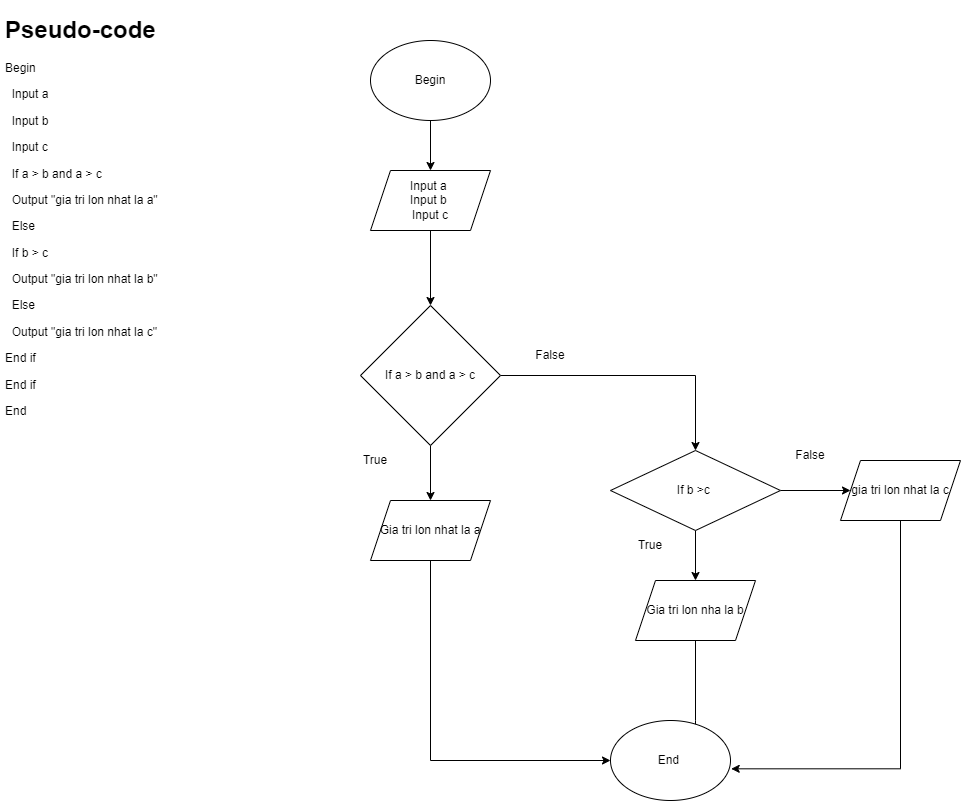

The diagram above was exported from draw.io. Its source (the exported page's mxGraphModel, read from the mxfile embedded in the PNG):
<mxGraphModel dx="782" dy="417" grid="1" gridSize="10" guides="1" tooltips="1" connect="1" arrows="1" fold="1" page="1" pageScale="1" pageWidth="850" pageHeight="1100" math="0" shadow="0">
  <root>
    <mxCell id="0" />
    <mxCell id="1" parent="0" />
    <mxCell id="B2SZZ0czm00f7AlAXnlq-32" style="edgeStyle=orthogonalEdgeStyle;rounded=0;orthogonalLoop=1;jettySize=auto;html=1;exitX=0.5;exitY=1;exitDx=0;exitDy=0;entryX=0.5;entryY=0;entryDx=0;entryDy=0;" edge="1" parent="1" source="B2SZZ0czm00f7AlAXnlq-1" target="B2SZZ0czm00f7AlAXnlq-4">
      <mxGeometry relative="1" as="geometry" />
    </mxCell>
    <mxCell id="B2SZZ0czm00f7AlAXnlq-1" value="Begin" style="ellipse;whiteSpace=wrap;html=1;" vertex="1" parent="1">
      <mxGeometry x="390" y="130" width="120" height="80" as="geometry" />
    </mxCell>
    <mxCell id="B2SZZ0czm00f7AlAXnlq-21" style="edgeStyle=orthogonalEdgeStyle;rounded=0;orthogonalLoop=1;jettySize=auto;html=1;exitX=0.5;exitY=1;exitDx=0;exitDy=0;entryX=0.5;entryY=0;entryDx=0;entryDy=0;" edge="1" parent="1" source="B2SZZ0czm00f7AlAXnlq-4" target="B2SZZ0czm00f7AlAXnlq-5">
      <mxGeometry relative="1" as="geometry" />
    </mxCell>
    <mxCell id="B2SZZ0czm00f7AlAXnlq-4" value="Input a&amp;nbsp;&lt;br&gt;Input b&amp;nbsp;&lt;br&gt;Input c" style="shape=parallelogram;perimeter=parallelogramPerimeter;whiteSpace=wrap;html=1;fixedSize=1;" vertex="1" parent="1">
      <mxGeometry x="390" y="260" width="120" height="60" as="geometry" />
    </mxCell>
    <mxCell id="B2SZZ0czm00f7AlAXnlq-15" style="edgeStyle=orthogonalEdgeStyle;rounded=0;orthogonalLoop=1;jettySize=auto;html=1;exitX=0.5;exitY=1;exitDx=0;exitDy=0;" edge="1" parent="1" source="B2SZZ0czm00f7AlAXnlq-5" target="B2SZZ0czm00f7AlAXnlq-6">
      <mxGeometry relative="1" as="geometry" />
    </mxCell>
    <mxCell id="B2SZZ0czm00f7AlAXnlq-27" style="edgeStyle=orthogonalEdgeStyle;rounded=0;orthogonalLoop=1;jettySize=auto;html=1;exitX=1;exitY=0.5;exitDx=0;exitDy=0;entryX=0.5;entryY=0;entryDx=0;entryDy=0;" edge="1" parent="1" source="B2SZZ0czm00f7AlAXnlq-5" target="B2SZZ0czm00f7AlAXnlq-11">
      <mxGeometry relative="1" as="geometry" />
    </mxCell>
    <mxCell id="B2SZZ0czm00f7AlAXnlq-5" value="If a &amp;gt; b and a &amp;gt; c" style="rhombus;whiteSpace=wrap;html=1;" vertex="1" parent="1">
      <mxGeometry x="380" y="395" width="140" height="140" as="geometry" />
    </mxCell>
    <mxCell id="B2SZZ0czm00f7AlAXnlq-23" style="edgeStyle=orthogonalEdgeStyle;rounded=0;orthogonalLoop=1;jettySize=auto;html=1;exitX=0.5;exitY=1;exitDx=0;exitDy=0;entryX=0;entryY=0.5;entryDx=0;entryDy=0;" edge="1" parent="1" source="B2SZZ0czm00f7AlAXnlq-6" target="B2SZZ0czm00f7AlAXnlq-22">
      <mxGeometry relative="1" as="geometry" />
    </mxCell>
    <mxCell id="B2SZZ0czm00f7AlAXnlq-6" value="Gia tri lon nhat la a" style="shape=parallelogram;perimeter=parallelogramPerimeter;whiteSpace=wrap;html=1;fixedSize=1;" vertex="1" parent="1">
      <mxGeometry x="390" y="590" width="120" height="60" as="geometry" />
    </mxCell>
    <mxCell id="B2SZZ0czm00f7AlAXnlq-12" style="edgeStyle=orthogonalEdgeStyle;rounded=0;orthogonalLoop=1;jettySize=auto;html=1;exitX=0.5;exitY=1;exitDx=0;exitDy=0;" edge="1" parent="1" source="B2SZZ0czm00f7AlAXnlq-11" target="B2SZZ0czm00f7AlAXnlq-13">
      <mxGeometry relative="1" as="geometry">
        <mxPoint x="715" y="670" as="targetPoint" />
      </mxGeometry>
    </mxCell>
    <mxCell id="B2SZZ0czm00f7AlAXnlq-14" style="edgeStyle=orthogonalEdgeStyle;rounded=0;orthogonalLoop=1;jettySize=auto;html=1;exitX=1;exitY=0.5;exitDx=0;exitDy=0;" edge="1" parent="1" source="B2SZZ0czm00f7AlAXnlq-11">
      <mxGeometry relative="1" as="geometry">
        <mxPoint x="870" y="580" as="targetPoint" />
      </mxGeometry>
    </mxCell>
    <mxCell id="B2SZZ0czm00f7AlAXnlq-11" value="If b &amp;gt;c&amp;nbsp;" style="rhombus;whiteSpace=wrap;html=1;" vertex="1" parent="1">
      <mxGeometry x="630" y="540" width="170" height="80" as="geometry" />
    </mxCell>
    <mxCell id="B2SZZ0czm00f7AlAXnlq-24" style="edgeStyle=orthogonalEdgeStyle;rounded=0;orthogonalLoop=1;jettySize=auto;html=1;exitX=0.5;exitY=1;exitDx=0;exitDy=0;entryX=0.792;entryY=0.25;entryDx=0;entryDy=0;entryPerimeter=0;" edge="1" parent="1" source="B2SZZ0czm00f7AlAXnlq-13" target="B2SZZ0czm00f7AlAXnlq-22">
      <mxGeometry relative="1" as="geometry">
        <Array as="points">
          <mxPoint x="715" y="810" />
          <mxPoint x="715" y="810" />
        </Array>
      </mxGeometry>
    </mxCell>
    <mxCell id="B2SZZ0czm00f7AlAXnlq-13" value="Gia tri lon nha la b" style="shape=parallelogram;perimeter=parallelogramPerimeter;whiteSpace=wrap;html=1;fixedSize=1;" vertex="1" parent="1">
      <mxGeometry x="655" y="670" width="120" height="60" as="geometry" />
    </mxCell>
    <mxCell id="B2SZZ0czm00f7AlAXnlq-25" style="edgeStyle=orthogonalEdgeStyle;rounded=0;orthogonalLoop=1;jettySize=auto;html=1;exitX=0.5;exitY=1;exitDx=0;exitDy=0;entryX=1.006;entryY=0.604;entryDx=0;entryDy=0;entryPerimeter=0;" edge="1" parent="1" source="B2SZZ0czm00f7AlAXnlq-16" target="B2SZZ0czm00f7AlAXnlq-22">
      <mxGeometry relative="1" as="geometry" />
    </mxCell>
    <mxCell id="B2SZZ0czm00f7AlAXnlq-16" value="gia tri lon nhat la c" style="shape=parallelogram;perimeter=parallelogramPerimeter;whiteSpace=wrap;html=1;fixedSize=1;" vertex="1" parent="1">
      <mxGeometry x="860" y="550" width="120" height="60" as="geometry" />
    </mxCell>
    <mxCell id="B2SZZ0czm00f7AlAXnlq-22" value="End&amp;nbsp;" style="ellipse;whiteSpace=wrap;html=1;" vertex="1" parent="1">
      <mxGeometry x="630" y="810" width="120" height="80" as="geometry" />
    </mxCell>
    <mxCell id="B2SZZ0czm00f7AlAXnlq-26" value="&lt;h1&gt;Pseudo-code&lt;/h1&gt;&lt;p&gt;Begin&amp;nbsp;&lt;/p&gt;&lt;p&gt;&amp;nbsp; Input a&lt;/p&gt;&lt;p&gt;&amp;nbsp; Input b&amp;nbsp;&lt;/p&gt;&lt;p&gt;&amp;nbsp; Input c&lt;/p&gt;&lt;p&gt;&amp;nbsp; If a &amp;gt; b and a &amp;gt; c&lt;/p&gt;&lt;p&gt;&amp;nbsp; Output &quot;gia tri lon nhat la a&quot;&lt;/p&gt;&lt;p&gt;&amp;nbsp; Else&lt;/p&gt;&lt;p&gt;&amp;nbsp; If b &amp;gt; c&lt;/p&gt;&lt;p&gt;&amp;nbsp; Output &quot;gia tri lon nhat la b&quot;&lt;/p&gt;&lt;p&gt;&amp;nbsp; Else&amp;nbsp;&lt;/p&gt;&lt;p&gt;&amp;nbsp; Output &quot;gia tri lon nhat la c&quot;&lt;/p&gt;&lt;p&gt;End if&lt;/p&gt;&lt;p&gt;End if&amp;nbsp;&lt;/p&gt;&lt;p&gt;End&lt;/p&gt;&lt;p&gt;&lt;br&gt;&lt;/p&gt;&lt;p&gt;&lt;br&gt;&lt;/p&gt;" style="text;html=1;strokeColor=none;fillColor=none;spacing=5;spacingTop=-20;whiteSpace=wrap;overflow=hidden;rounded=0;" vertex="1" parent="1">
      <mxGeometry x="20" y="100" width="380" height="580" as="geometry" />
    </mxCell>
    <mxCell id="B2SZZ0czm00f7AlAXnlq-28" value="True" style="text;html=1;strokeColor=none;fillColor=none;align=center;verticalAlign=middle;whiteSpace=wrap;rounded=0;" vertex="1" parent="1">
      <mxGeometry x="365" y="535" width="60" height="30" as="geometry" />
    </mxCell>
    <mxCell id="B2SZZ0czm00f7AlAXnlq-29" value="False" style="text;html=1;strokeColor=none;fillColor=none;align=center;verticalAlign=middle;whiteSpace=wrap;rounded=0;" vertex="1" parent="1">
      <mxGeometry x="540" y="430" width="60" height="30" as="geometry" />
    </mxCell>
    <mxCell id="B2SZZ0czm00f7AlAXnlq-30" value="True" style="text;html=1;strokeColor=none;fillColor=none;align=center;verticalAlign=middle;whiteSpace=wrap;rounded=0;" vertex="1" parent="1">
      <mxGeometry x="640" y="620" width="60" height="30" as="geometry" />
    </mxCell>
    <mxCell id="B2SZZ0czm00f7AlAXnlq-31" value="False" style="text;html=1;strokeColor=none;fillColor=none;align=center;verticalAlign=middle;whiteSpace=wrap;rounded=0;" vertex="1" parent="1">
      <mxGeometry x="800" y="530" width="60" height="30" as="geometry" />
    </mxCell>
  </root>
</mxGraphModel>